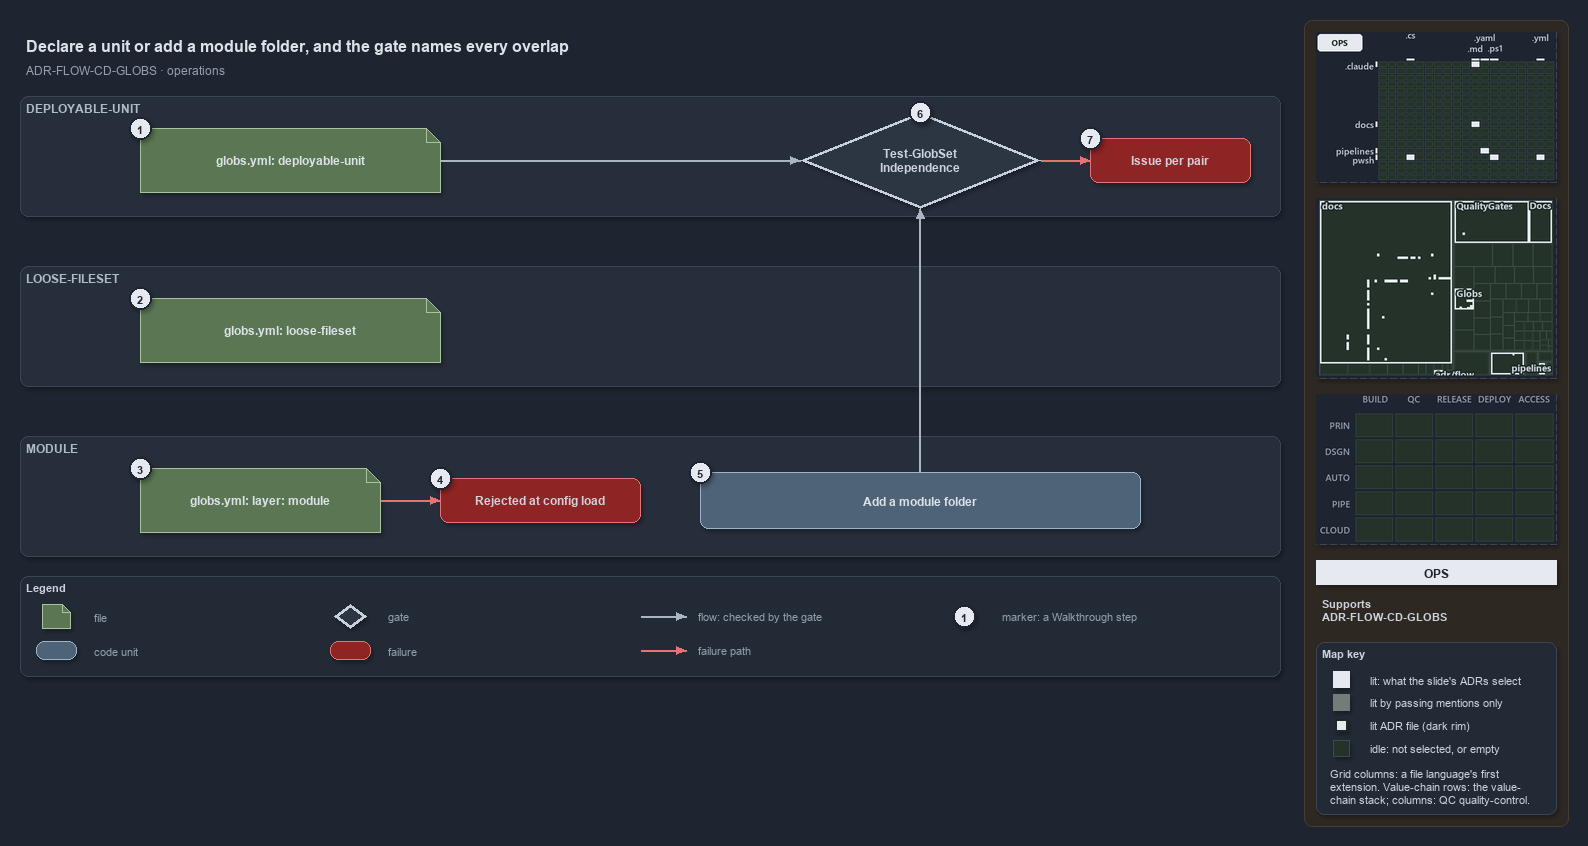

The diagram above was exported from draw.io. Its source (the exported page's mxGraphModel, read from the mxfile embedded in the PNG):
<mxGraphModel dx="1024" dy="768" grid="0" gridSize="10" guides="1" tooltips="1" connect="1" arrows="1" fold="1" page="1" pageScale="1" pageWidth="1572" pageHeight="700" background="#1E2430" math="0" shadow="1">
  <root>
    <mxCell id="0" />
    <mxCell id="1" parent="0" />
    <mxCell id="sidebar-bg" value="" style="rounded=1;arcSize=2;html=1;fillColor=#2E2823;strokeColor=#453C33;shadow=0;" vertex="1" parent="1">
      <mxGeometry x="1304" y="4" width="264" height="806" as="geometry" />
    </mxCell>
    <mxCell id="title" value="Declare a unit or add a module folder, and the gate names every overlap" style="text;html=1;align=left;verticalAlign=middle;fontSize=16;fontStyle=1;fontColor=#DDE2E9;" vertex="1" parent="1">
      <mxGeometry x="20" y="14" width="1260" height="30" as="geometry" />
    </mxCell>
    <mxCell id="subtitle" value="ADR-FLOW-CD-GLOBS &amp;#183; operations" style="text;html=1;align=left;verticalAlign=middle;fontSize=12;fontColor=#949FAE;" vertex="1" parent="1">
      <mxGeometry x="20" y="44" width="1240" height="20" as="geometry" />
    </mxCell>
    <mxCell id="band-du" value="DEPLOYABLE-UNIT" style="rounded=1;html=1;arcSize=3;fillColor=#262E3B;strokeColor=#3A4555;verticalAlign=top;align=left;spacingLeft=8;fontStyle=1;fontSize=12;fontColor=#B0BAC7;" vertex="1" parent="1">
      <mxGeometry x="20" y="80" width="1260" height="120" as="geometry" />
    </mxCell>
    <mxCell id="band-loose" value="LOOSE-FILESET" style="rounded=1;html=1;arcSize=3;fillColor=#262E3B;strokeColor=#3A4555;verticalAlign=top;align=left;spacingLeft=8;fontStyle=1;fontSize=12;fontColor=#B0BAC7;" vertex="1" parent="1">
      <mxGeometry x="20" y="250" width="1260" height="120" as="geometry" />
    </mxCell>
    <mxCell id="band-module" value="MODULE" style="rounded=1;html=1;arcSize=3;fillColor=#262E3B;strokeColor=#3A4555;verticalAlign=top;align=left;spacingLeft=8;fontStyle=1;fontSize=12;fontColor=#B0BAC7;" vertex="1" parent="1">
      <mxGeometry x="20" y="420" width="1260" height="120" as="geometry" />
    </mxCell>
    <mxCell id="file-du" value="&lt;b&gt;globs.yml: deployable-unit&lt;/b&gt;" style="shape=note;size=14;whiteSpace=wrap;html=1;fillColor=#5B7653;strokeColor=#A9C29F;fontColor=#DDE2E9;fontSize=12;" vertex="1" parent="1">
      <mxGeometry x="140" y="112" width="300" height="64" as="geometry" />
    </mxCell>
    <mxCell id="gate-run" value="&lt;b&gt;Test-GlobSet&lt;br&gt;Independence&lt;/b&gt;" style="rhombus;whiteSpace=wrap;html=1;fillColor=#2C3542;strokeColor=#C7D0DB;strokeWidth=3;fontSize=12;fontColor=#CDD3DC;" vertex="1" parent="1">
      <mxGeometry x="800" y="96" width="240" height="96" as="geometry" />
    </mxCell>
    <mxCell id="p-edge-du-gate-a" value="" style="text;html=1;strokeColor=none;fillColor=none;" vertex="1" parent="1">
      <mxGeometry x="440" y="144" width="1" height="1" as="geometry" />
    </mxCell>
    <mxCell id="p-edge-du-gate-b" value="" style="text;html=1;strokeColor=none;fillColor=none;" vertex="1" parent="1">
      <mxGeometry x="800" y="144" width="1" height="1" as="geometry" />
    </mxCell>
    <mxCell id="edge-du-gate" value="" style="edgeStyle=orthogonalEdgeStyle;rounded=1;html=1;fontSize=10;endArrow=block;strokeColor=#AAB4C3;fontColor=#CDD3DC;shadow=0;" edge="1" parent="1" source="p-edge-du-gate-a" target="p-edge-du-gate-b">
      <mxGeometry relative="1" as="geometry" />
    </mxCell>
    <mxCell id="fail-pair" value="&lt;b&gt;Issue per pair&lt;/b&gt;" style="rounded=1;whiteSpace=wrap;html=1;arcSize=20;fillColor=#8E2424;strokeColor=#E57373;fontSize=12;" vertex="1" parent="1">
      <mxGeometry x="1090" y="122" width="160" height="44" as="geometry" />
    </mxCell>
    <mxCell id="p-edge-gate-fail-a" value="" style="text;html=1;strokeColor=none;fillColor=none;" vertex="1" parent="1">
      <mxGeometry x="1040" y="144" width="1" height="1" as="geometry" />
    </mxCell>
    <mxCell id="p-edge-gate-fail-b" value="" style="text;html=1;strokeColor=none;fillColor=none;" vertex="1" parent="1">
      <mxGeometry x="1090" y="144" width="1" height="1" as="geometry" />
    </mxCell>
    <mxCell id="edge-gate-fail" value="" style="edgeStyle=orthogonalEdgeStyle;rounded=1;html=1;fontSize=10;endArrow=block;strokeColor=#E57373;fontColor=#CDD3DC;shadow=0;" edge="1" parent="1" source="p-edge-gate-fail-a" target="p-edge-gate-fail-b">
      <mxGeometry relative="1" as="geometry" />
    </mxCell>
    <mxCell id="file-loose" value="&lt;b&gt;globs.yml: loose-fileset&lt;/b&gt;" style="shape=note;size=14;whiteSpace=wrap;html=1;fillColor=#5B7653;strokeColor=#A9C29F;fontColor=#DDE2E9;fontSize=12;" vertex="1" parent="1">
      <mxGeometry x="140" y="282" width="300" height="64" as="geometry" />
    </mxCell>
    <mxCell id="file-module" value="&lt;b&gt;globs.yml: layer: module&lt;/b&gt;" style="shape=note;size=14;whiteSpace=wrap;html=1;fillColor=#5B7653;strokeColor=#A9C29F;fontColor=#DDE2E9;fontSize=12;" vertex="1" parent="1">
      <mxGeometry x="140" y="452" width="240" height="64" as="geometry" />
    </mxCell>
    <mxCell id="fail-module" value="&lt;b&gt;Rejected at config load&lt;/b&gt;" style="rounded=1;whiteSpace=wrap;html=1;arcSize=20;fillColor=#8E2424;strokeColor=#E57373;fontSize=12;" vertex="1" parent="1">
      <mxGeometry x="440" y="462" width="200" height="44" as="geometry" />
    </mxCell>
    <mxCell id="p-edge-module-fail-a" value="" style="text;html=1;strokeColor=none;fillColor=none;" vertex="1" parent="1">
      <mxGeometry x="380" y="484" width="1" height="1" as="geometry" />
    </mxCell>
    <mxCell id="p-edge-module-fail-b" value="" style="text;html=1;strokeColor=none;fillColor=none;" vertex="1" parent="1">
      <mxGeometry x="440" y="484" width="1" height="1" as="geometry" />
    </mxCell>
    <mxCell id="edge-module-fail" value="" style="edgeStyle=orthogonalEdgeStyle;rounded=1;html=1;fontSize=10;endArrow=block;strokeColor=#E57373;fontColor=#CDD3DC;shadow=0;" edge="1" parent="1" source="p-edge-module-fail-a" target="p-edge-module-fail-b">
      <mxGeometry relative="1" as="geometry" />
    </mxCell>
    <mxCell id="unit-folder" value="&lt;b&gt;Add a module folder&lt;/b&gt;" style="rounded=1;whiteSpace=wrap;html=1;arcSize=20;fillColor=#4E6378;strokeColor=#9FB3C8;fontColor=#DDE2E9;fontSize=12;" vertex="1" parent="1">
      <mxGeometry x="700" y="456" width="440" height="56" as="geometry" />
    </mxCell>
    <mxCell id="p-edge-folder-gate-a" value="" style="text;html=1;strokeColor=none;fillColor=none;" vertex="1" parent="1">
      <mxGeometry x="920" y="456" width="1" height="1" as="geometry" />
    </mxCell>
    <mxCell id="p-edge-folder-gate-b" value="" style="text;html=1;strokeColor=none;fillColor=none;" vertex="1" parent="1">
      <mxGeometry x="920" y="192" width="1" height="1" as="geometry" />
    </mxCell>
    <mxCell id="edge-folder-gate" value="" style="edgeStyle=orthogonalEdgeStyle;rounded=1;html=1;fontSize=10;endArrow=block;strokeColor=#AAB4C3;fontColor=#CDD3DC;shadow=0;" edge="1" parent="1" source="p-edge-folder-gate-a" target="p-edge-folder-gate-b">
      <mxGeometry relative="1" as="geometry" />
    </mxCell>
    <mxCell id="mark-1" value="1" style="ellipse;html=1;fillColor=#E6EAF0;strokeColor=#1E2430;strokeWidth=2;fontColor=#1E2430;fontStyle=1;fontSize=11;" vertex="1" parent="1">
      <mxGeometry x="129" y="101" width="22" height="22" as="geometry" />
    </mxCell>
    <mxCell id="mark-2" value="2" style="ellipse;html=1;fillColor=#E6EAF0;strokeColor=#1E2430;strokeWidth=2;fontColor=#1E2430;fontStyle=1;fontSize=11;" vertex="1" parent="1">
      <mxGeometry x="129" y="271" width="22" height="22" as="geometry" />
    </mxCell>
    <mxCell id="mark-3" value="3" style="ellipse;html=1;fillColor=#E6EAF0;strokeColor=#1E2430;strokeWidth=2;fontColor=#1E2430;fontStyle=1;fontSize=11;" vertex="1" parent="1">
      <mxGeometry x="129" y="441" width="22" height="22" as="geometry" />
    </mxCell>
    <mxCell id="mark-4" value="4" style="ellipse;html=1;fillColor=#E6EAF0;strokeColor=#1E2430;strokeWidth=2;fontColor=#1E2430;fontStyle=1;fontSize=11;" vertex="1" parent="1">
      <mxGeometry x="429" y="451" width="22" height="22" as="geometry" />
    </mxCell>
    <mxCell id="mark-5" value="5" style="ellipse;html=1;fillColor=#E6EAF0;strokeColor=#1E2430;strokeWidth=2;fontColor=#1E2430;fontStyle=1;fontSize=11;" vertex="1" parent="1">
      <mxGeometry x="689" y="445" width="22" height="22" as="geometry" />
    </mxCell>
    <mxCell id="mark-6" value="6" style="ellipse;html=1;fillColor=#E6EAF0;strokeColor=#1E2430;strokeWidth=2;fontColor=#1E2430;fontStyle=1;fontSize=11;" vertex="1" parent="1">
      <mxGeometry x="909" y="85" width="22" height="22" as="geometry" />
    </mxCell>
    <mxCell id="mark-7" value="7" style="ellipse;html=1;fillColor=#E6EAF0;strokeColor=#1E2430;strokeWidth=2;fontColor=#1E2430;fontStyle=1;fontSize=11;" vertex="1" parent="1">
      <mxGeometry x="1079" y="111" width="22" height="22" as="geometry" />
    </mxCell>
    <mxCell id="legend" value="&lt;b&gt;Legend&lt;/b&gt;" style="rounded=1;whiteSpace=wrap;html=1;arcSize=6;fillColor=#222A36;strokeColor=#3A4555;align=left;verticalAlign=top;spacing=8;fontSize=11;fontColor=#CDD3DC;" vertex="1" parent="1">
      <mxGeometry x="20" y="560" width="1260" height="100" as="geometry" />
    </mxCell>
    <mxCell id="legend-0" value="" style="shape=note;size=14;whiteSpace=wrap;html=1;fillColor=#5B7653;strokeColor=#A9C29F;fontColor=#DDE2E9;fontSize=12;" vertex="1" parent="1">
      <mxGeometry x="42" y="588" width="28" height="24" as="geometry" />
    </mxCell>
    <mxCell id="legend-0-text" value="file" style="text;html=1;align=left;verticalAlign=middle;fontSize=11;fontColor=#949FAE;" vertex="1" parent="1">
      <mxGeometry x="88" y="590" width="230" height="20" as="geometry" />
    </mxCell>
    <mxCell id="legend-1" value="" style="rounded=1;whiteSpace=wrap;html=1;arcSize=20;fillColor=#4E6378;strokeColor=#9FB3C8;fontColor=#DDE2E9;fontSize=12;" vertex="1" parent="1">
      <mxGeometry x="36" y="625" width="40" height="18" as="geometry" />
    </mxCell>
    <mxCell id="legend-1-text" value="code unit" style="text;html=1;align=left;verticalAlign=middle;fontSize=11;fontColor=#949FAE;" vertex="1" parent="1">
      <mxGeometry x="88" y="624" width="230" height="20" as="geometry" />
    </mxCell>
    <mxCell id="legend-2" value="" style="rhombus;whiteSpace=wrap;html=1;fillColor=#2C3542;strokeColor=#C7D0DB;strokeWidth=3;fontSize=12;fontColor=#CDD3DC;" vertex="1" parent="1">
      <mxGeometry x="334" y="588" width="32" height="24" as="geometry" />
    </mxCell>
    <mxCell id="legend-2-text" value="gate" style="text;html=1;align=left;verticalAlign=middle;fontSize=11;fontColor=#949FAE;" vertex="1" parent="1">
      <mxGeometry x="382" y="590" width="230" height="20" as="geometry" />
    </mxCell>
    <mxCell id="legend-3" value="" style="rounded=1;whiteSpace=wrap;html=1;arcSize=20;fillColor=#8E2424;strokeColor=#E57373;fontSize=12;" vertex="1" parent="1">
      <mxGeometry x="330" y="625" width="40" height="18" as="geometry" />
    </mxCell>
    <mxCell id="legend-3-text" value="failure" style="text;html=1;align=left;verticalAlign=middle;fontSize=11;fontColor=#949FAE;" vertex="1" parent="1">
      <mxGeometry x="382" y="624" width="230" height="20" as="geometry" />
    </mxCell>
    <mxCell id="legend-4-a" value="" style="text;html=1;strokeColor=none;fillColor=none;" vertex="1" parent="1">
      <mxGeometry x="640" y="600" width="1" height="1" as="geometry" />
    </mxCell>
    <mxCell id="legend-4-b" value="" style="text;html=1;strokeColor=none;fillColor=none;" vertex="1" parent="1">
      <mxGeometry x="686" y="600" width="1" height="1" as="geometry" />
    </mxCell>
    <mxCell id="legend-4" value="" style="edgeStyle=orthogonalEdgeStyle;rounded=1;html=1;fontSize=10;endArrow=block;strokeColor=#AAB4C3;fontColor=#CDD3DC;shadow=0;" edge="1" parent="1" source="legend-4-a" target="legend-4-b">
      <mxGeometry relative="1" as="geometry" />
    </mxCell>
    <mxCell id="legend-4-text" value="flow: checked by the gate" style="text;html=1;align=left;verticalAlign=middle;fontSize=11;fontColor=#949FAE;" vertex="1" parent="1">
      <mxGeometry x="692" y="590" width="230" height="20" as="geometry" />
    </mxCell>
    <mxCell id="legend-5-a" value="" style="text;html=1;strokeColor=none;fillColor=none;" vertex="1" parent="1">
      <mxGeometry x="640" y="634" width="1" height="1" as="geometry" />
    </mxCell>
    <mxCell id="legend-5-b" value="" style="text;html=1;strokeColor=none;fillColor=none;" vertex="1" parent="1">
      <mxGeometry x="686" y="634" width="1" height="1" as="geometry" />
    </mxCell>
    <mxCell id="legend-5" value="" style="edgeStyle=orthogonalEdgeStyle;rounded=1;html=1;fontSize=10;endArrow=block;strokeColor=#E57373;fontColor=#CDD3DC;shadow=0;" edge="1" parent="1" source="legend-5-a" target="legend-5-b">
      <mxGeometry relative="1" as="geometry" />
    </mxCell>
    <mxCell id="legend-5-text" value="failure path" style="text;html=1;align=left;verticalAlign=middle;fontSize=11;fontColor=#949FAE;" vertex="1" parent="1">
      <mxGeometry x="692" y="624" width="230" height="20" as="geometry" />
    </mxCell>
    <mxCell id="legend-6" value="1" style="ellipse;html=1;fillColor=#E6EAF0;strokeColor=#1E2430;strokeWidth=2;fontColor=#1E2430;fontStyle=1;fontSize=11;" vertex="1" parent="1">
      <mxGeometry x="953" y="589" width="22" height="22" as="geometry" />
    </mxCell>
    <mxCell id="legend-6-text" value="marker: a Walkthrough step" style="text;html=1;align=left;verticalAlign=middle;fontSize=11;fontColor=#949FAE;" vertex="1" parent="1">
      <mxGeometry x="996" y="590" width="230" height="20" as="geometry" />
    </mxCell>
    <mxCell id="minimap-grid" value="" style="shape=image;html=1;imageAspect=0;aspect=fixed;verticalLabelPosition=bottom;strokeColor=#3A4555;dashed=1;fillColor=#222A36;image=data:image/png,(base64 omitted: 11332 chars);" vertex="1" parent="1">
      <mxGeometry x="1316" y="16" width="240" height="150" as="geometry" />
    </mxCell>
    <mxCell id="minimap-tree" value="" style="shape=image;html=1;imageAspect=0;aspect=fixed;verticalLabelPosition=bottom;strokeColor=#3A4555;dashed=1;fillColor=#222A36;image=data:image/png,(base64 omitted: 15860 chars);" vertex="1" parent="1">
      <mxGeometry x="1316" y="182" width="240" height="180" as="geometry" />
    </mxCell>
    <mxCell id="minimap-chain" value="" style="shape=image;html=1;imageAspect=0;aspect=fixed;verticalLabelPosition=bottom;strokeColor=#3A4555;dashed=1;fillColor=#222A36;image=data:image/png,(base64 omitted: 11912 chars);" vertex="1" parent="1">
      <mxGeometry x="1316" y="378" width="240" height="150" as="geometry" />
    </mxCell>
    <mxCell id="lens-badge" value="OPS" style="rounded=0;whiteSpace=wrap;html=1;align=center;verticalAlign=middle;fontSize=12;fontStyle=1;fontColor=#1E2430;fillColor=#E6EAF0;strokeColor=none;" vertex="1" parent="1">
      <mxGeometry x="1316" y="544" width="240" height="24" as="geometry" />
    </mxCell>
    <mxCell id="supports" value="&lt;b&gt;Supports&lt;/b&gt;&lt;br&gt;ADR-FLOW-CD-GLOBS" style="text;html=1;whiteSpace=wrap;align=left;verticalAlign=top;fontSize=11;fontColor=#CDD3DC;" vertex="1" parent="1">
      <mxGeometry x="1316" y="576" width="240" height="38" as="geometry" />
    </mxCell>
    <mxCell id="mapkey" value="&lt;b&gt;Map key&lt;/b&gt;" style="rounded=1;arcSize=6;whiteSpace=wrap;html=1;align=left;verticalAlign=top;fontSize=11;fontColor=#CDD3DC;fillColor=#222A36;strokeColor=#3A4555;spacingLeft=8;spacingTop=2;" vertex="1" parent="1">
      <mxGeometry x="1316" y="626" width="240" height="172" as="geometry" />
    </mxCell>
    <mxCell id="mapkey-lit" value="" style="rounded=0;html=1;fillColor=#E6EAF0;strokeColor=#E6EAF0;" vertex="1" parent="1">
      <mxGeometry x="1333.0" y="655.0" width="16" height="16" as="geometry" />
    </mxCell>
    <mxCell id="mapkey-lit-text" value="lit: what the slide's ADRs select" style="text;html=1;align=left;verticalAlign=middle;fontSize=11;fontColor=#CDD3DC;" vertex="1" parent="1">
      <mxGeometry x="1364" y="653" width="184" height="20" as="geometry" />
    </mxCell>
    <mxCell id="mapkey-touched" value="" style="rounded=0;html=1;fillColor=#727C79;strokeColor=#727C79;" vertex="1" parent="1">
      <mxGeometry x="1333.0" y="678.0" width="16" height="16" as="geometry" />
    </mxCell>
    <mxCell id="mapkey-touched-text" value="lit by passing mentions only" style="text;html=1;align=left;verticalAlign=middle;fontSize=11;fontColor=#CDD3DC;" vertex="1" parent="1">
      <mxGeometry x="1364" y="676" width="184" height="20" as="geometry" />
    </mxCell>
    <mxCell id="mapkey-adr" value="" style="rounded=0;html=1;fillColor=#E6EAF0;strokeColor=#1C2A24;strokeWidth=2;" vertex="1" parent="1">
      <mxGeometry x="1335.0" y="703.0" width="12" height="12" as="geometry" />
    </mxCell>
    <mxCell id="mapkey-adr-text" value="lit ADR file (dark rim)" style="text;html=1;align=left;verticalAlign=middle;fontSize=11;fontColor=#CDD3DC;" vertex="1" parent="1">
      <mxGeometry x="1364" y="699" width="184" height="20" as="geometry" />
    </mxCell>
    <mxCell id="mapkey-idle" value="" style="rounded=0;html=1;fillColor=#243229;strokeColor=#3B4D43;" vertex="1" parent="1">
      <mxGeometry x="1333.0" y="724.0" width="16" height="16" as="geometry" />
    </mxCell>
    <mxCell id="mapkey-idle-text" value="idle: not selected, or empty" style="text;html=1;align=left;verticalAlign=middle;fontSize=11;fontColor=#CDD3DC;" vertex="1" parent="1">
      <mxGeometry x="1364" y="722" width="184" height="20" as="geometry" />
    </mxCell>
    <mxCell id="mapkey-codes" value="Grid columns: a file language's first&lt;br&gt;extension. Value-chain rows: the value-&lt;br&gt;chain stack; columns: QC quality-control." style="text;html=1;align=left;verticalAlign=top;whiteSpace=wrap;fontSize=11;fontColor=#CDD3DC;" vertex="1" parent="1">
      <mxGeometry x="1324" y="746" width="224" height="46" as="geometry" />
    </mxCell>
  </root>
</mxGraphModel>